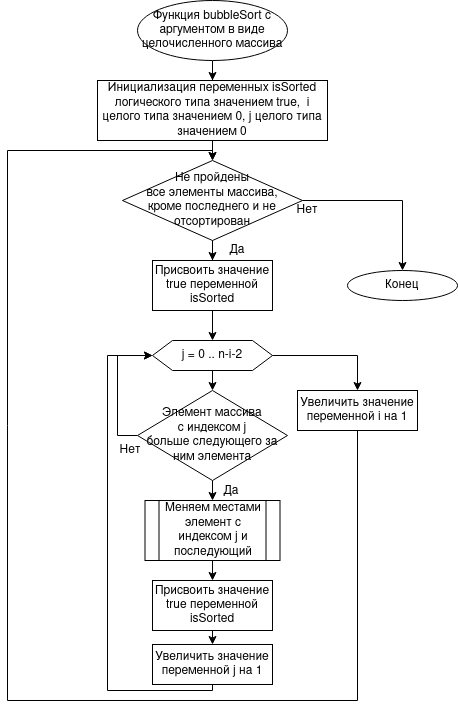

The diagram above was exported from draw.io. Its source (the exported page's mxGraphModel, read from the mxfile embedded in the PNG):
<mxGraphModel dx="1350" dy="775" grid="1" gridSize="10" guides="1" tooltips="1" connect="1" arrows="1" fold="1" page="1" pageScale="1" pageWidth="827" pageHeight="1169" math="0" shadow="0">
  <root>
    <mxCell id="0" />
    <mxCell id="1" parent="0" />
    <mxCell id="1MqMGUgqvgJ_4aUJD6ZP-3" value="Конец" style="ellipse;whiteSpace=wrap;html=1;" parent="1" vertex="1">
      <mxGeometry x="540" y="330" width="110" height="30" as="geometry" />
    </mxCell>
    <mxCell id="uFD2I2DC4RyyfeL5mDGn-2" style="edgeStyle=orthogonalEdgeStyle;rounded=0;orthogonalLoop=1;jettySize=auto;html=1;exitX=0.5;exitY=1;exitDx=0;exitDy=0;" edge="1" parent="1" source="1MqMGUgqvgJ_4aUJD6ZP-5" target="uFD2I2DC4RyyfeL5mDGn-1">
      <mxGeometry relative="1" as="geometry" />
    </mxCell>
    <mxCell id="1MqMGUgqvgJ_4aUJD6ZP-5" value="Функция bubbleSort с аргументом в виде целочисленного массива" style="ellipse;whiteSpace=wrap;html=1;" parent="1" vertex="1">
      <mxGeometry x="330" y="60" width="150" height="60" as="geometry" />
    </mxCell>
    <mxCell id="0H8FsdntGIyR3MIeh9-7-9" style="edgeStyle=orthogonalEdgeStyle;rounded=0;orthogonalLoop=1;jettySize=auto;html=1;exitX=0.5;exitY=1;exitDx=0;exitDy=0;entryX=0;entryY=0.5;entryDx=0;entryDy=0;" parent="1" source="lVqJzhKkKWrJ_qnznq_F-7" edge="1">
      <mxGeometry relative="1" as="geometry">
        <Array as="points">
          <mxPoint x="318" y="550" />
          <mxPoint x="220" y="550" />
          <mxPoint x="220" y="280" />
        </Array>
        <mxPoint x="360" y="280" as="targetPoint" />
      </mxGeometry>
    </mxCell>
    <mxCell id="lVqJzhKkKWrJ_qnznq_F-19" style="edgeStyle=orthogonalEdgeStyle;rounded=0;orthogonalLoop=1;jettySize=auto;html=1;exitX=0.5;exitY=1;exitDx=0;exitDy=0;entryX=0;entryY=0.5;entryDx=0;entryDy=0;" parent="1" source="lVqJzhKkKWrJ_qnznq_F-17" edge="1">
      <mxGeometry relative="1" as="geometry">
        <Array as="points">
          <mxPoint x="568" y="600" />
          <mxPoint x="190" y="600" />
          <mxPoint x="190" y="220" />
        </Array>
        <mxPoint x="360" y="220" as="targetPoint" />
      </mxGeometry>
    </mxCell>
    <mxCell id="uFD2I2DC4RyyfeL5mDGn-4" style="edgeStyle=orthogonalEdgeStyle;rounded=0;orthogonalLoop=1;jettySize=auto;html=1;exitX=0.5;exitY=1;exitDx=0;exitDy=0;entryX=0.5;entryY=0;entryDx=0;entryDy=0;" edge="1" parent="1" source="uFD2I2DC4RyyfeL5mDGn-1" target="uFD2I2DC4RyyfeL5mDGn-3">
      <mxGeometry relative="1" as="geometry" />
    </mxCell>
    <mxCell id="uFD2I2DC4RyyfeL5mDGn-1" value="Инициализация переменных isSorted логического типа значением true,&amp;nbsp; i целого типа значением 0, j целого типа значением 0" style="rounded=0;whiteSpace=wrap;html=1;" vertex="1" parent="1">
      <mxGeometry x="290" y="140" width="230" height="60" as="geometry" />
    </mxCell>
    <mxCell id="uFD2I2DC4RyyfeL5mDGn-10" style="edgeStyle=orthogonalEdgeStyle;rounded=0;orthogonalLoop=1;jettySize=auto;html=1;exitX=0.5;exitY=1;exitDx=0;exitDy=0;" edge="1" parent="1" source="uFD2I2DC4RyyfeL5mDGn-3" target="uFD2I2DC4RyyfeL5mDGn-5">
      <mxGeometry relative="1" as="geometry" />
    </mxCell>
    <mxCell id="uFD2I2DC4RyyfeL5mDGn-25" style="edgeStyle=orthogonalEdgeStyle;rounded=0;orthogonalLoop=1;jettySize=auto;html=1;exitX=1;exitY=0.5;exitDx=0;exitDy=0;" edge="1" parent="1" source="uFD2I2DC4RyyfeL5mDGn-3" target="1MqMGUgqvgJ_4aUJD6ZP-3">
      <mxGeometry relative="1" as="geometry" />
    </mxCell>
    <mxCell id="uFD2I2DC4RyyfeL5mDGn-3" value="&lt;div&gt;Не пройдены &lt;br&gt;&lt;/div&gt;&lt;div&gt;все элементы массива, &lt;br&gt;&lt;/div&gt;&lt;div&gt;кроме последнего и не отсортирован&lt;/div&gt;" style="rhombus;whiteSpace=wrap;html=1;" vertex="1" parent="1">
      <mxGeometry x="315" y="220" width="180" height="80" as="geometry" />
    </mxCell>
    <mxCell id="uFD2I2DC4RyyfeL5mDGn-12" style="edgeStyle=orthogonalEdgeStyle;rounded=0;orthogonalLoop=1;jettySize=auto;html=1;exitX=0.5;exitY=1;exitDx=0;exitDy=0;entryX=0.5;entryY=0;entryDx=0;entryDy=0;" edge="1" parent="1" source="uFD2I2DC4RyyfeL5mDGn-5" target="uFD2I2DC4RyyfeL5mDGn-11">
      <mxGeometry relative="1" as="geometry" />
    </mxCell>
    <mxCell id="uFD2I2DC4RyyfeL5mDGn-5" value="Присвоить значение true переменной isSorted" style="rounded=0;whiteSpace=wrap;html=1;" vertex="1" parent="1">
      <mxGeometry x="345" y="320" width="120" height="50" as="geometry" />
    </mxCell>
    <mxCell id="uFD2I2DC4RyyfeL5mDGn-14" style="edgeStyle=orthogonalEdgeStyle;rounded=0;orthogonalLoop=1;jettySize=auto;html=1;exitX=0.5;exitY=1;exitDx=0;exitDy=0;entryX=0.5;entryY=0;entryDx=0;entryDy=0;" edge="1" parent="1" source="uFD2I2DC4RyyfeL5mDGn-11" target="uFD2I2DC4RyyfeL5mDGn-13">
      <mxGeometry relative="1" as="geometry" />
    </mxCell>
    <mxCell id="uFD2I2DC4RyyfeL5mDGn-21" style="edgeStyle=orthogonalEdgeStyle;rounded=0;orthogonalLoop=1;jettySize=auto;html=1;exitX=1;exitY=0.5;exitDx=0;exitDy=0;entryX=0.5;entryY=0;entryDx=0;entryDy=0;" edge="1" parent="1" source="uFD2I2DC4RyyfeL5mDGn-11" target="uFD2I2DC4RyyfeL5mDGn-20">
      <mxGeometry relative="1" as="geometry" />
    </mxCell>
    <mxCell id="uFD2I2DC4RyyfeL5mDGn-11" value="j = 0 .. n-i-2" style="shape=hexagon;perimeter=hexagonPerimeter2;whiteSpace=wrap;html=1;fixedSize=1;" vertex="1" parent="1">
      <mxGeometry x="345" y="400" width="120" height="30" as="geometry" />
    </mxCell>
    <mxCell id="uFD2I2DC4RyyfeL5mDGn-16" style="edgeStyle=orthogonalEdgeStyle;rounded=0;orthogonalLoop=1;jettySize=auto;html=1;exitX=0.5;exitY=1;exitDx=0;exitDy=0;entryX=0.5;entryY=0;entryDx=0;entryDy=0;" edge="1" parent="1" source="uFD2I2DC4RyyfeL5mDGn-13" target="uFD2I2DC4RyyfeL5mDGn-15">
      <mxGeometry relative="1" as="geometry" />
    </mxCell>
    <mxCell id="uFD2I2DC4RyyfeL5mDGn-28" style="edgeStyle=orthogonalEdgeStyle;rounded=0;orthogonalLoop=1;jettySize=auto;html=1;exitX=0;exitY=0.5;exitDx=0;exitDy=0;entryX=0;entryY=0.5;entryDx=0;entryDy=0;" edge="1" parent="1" source="uFD2I2DC4RyyfeL5mDGn-13" target="uFD2I2DC4RyyfeL5mDGn-11">
      <mxGeometry relative="1" as="geometry" />
    </mxCell>
    <mxCell id="uFD2I2DC4RyyfeL5mDGn-13" value="&lt;div&gt;Элемент массива&lt;/div&gt;&lt;div&gt; с индексом j &lt;br&gt;&lt;/div&gt;&lt;div&gt;больше следующего за ним элемента&lt;/div&gt;" style="rhombus;whiteSpace=wrap;html=1;" vertex="1" parent="1">
      <mxGeometry x="330" y="450" width="150" height="90" as="geometry" />
    </mxCell>
    <mxCell id="uFD2I2DC4RyyfeL5mDGn-18" style="edgeStyle=orthogonalEdgeStyle;rounded=0;orthogonalLoop=1;jettySize=auto;html=1;exitX=0.5;exitY=1;exitDx=0;exitDy=0;entryX=0.5;entryY=0;entryDx=0;entryDy=0;" edge="1" parent="1" source="uFD2I2DC4RyyfeL5mDGn-15" target="uFD2I2DC4RyyfeL5mDGn-17">
      <mxGeometry relative="1" as="geometry" />
    </mxCell>
    <mxCell id="uFD2I2DC4RyyfeL5mDGn-15" value="Меняем местами элемент с индексом j и последующий" style="shape=process;whiteSpace=wrap;html=1;backgroundOutline=1;" vertex="1" parent="1">
      <mxGeometry x="337.5" y="560" width="135" height="60" as="geometry" />
    </mxCell>
    <mxCell id="uFD2I2DC4RyyfeL5mDGn-23" style="edgeStyle=orthogonalEdgeStyle;rounded=0;orthogonalLoop=1;jettySize=auto;html=1;exitX=0.5;exitY=1;exitDx=0;exitDy=0;entryX=0.5;entryY=0;entryDx=0;entryDy=0;" edge="1" parent="1" source="uFD2I2DC4RyyfeL5mDGn-17" target="uFD2I2DC4RyyfeL5mDGn-19">
      <mxGeometry relative="1" as="geometry" />
    </mxCell>
    <mxCell id="uFD2I2DC4RyyfeL5mDGn-17" value="Присвоить значение true переменной isSorted" style="rounded=0;whiteSpace=wrap;html=1;" vertex="1" parent="1">
      <mxGeometry x="345" y="640" width="120" height="50" as="geometry" />
    </mxCell>
    <mxCell id="uFD2I2DC4RyyfeL5mDGn-24" style="edgeStyle=orthogonalEdgeStyle;rounded=0;orthogonalLoop=1;jettySize=auto;html=1;exitX=0.5;exitY=1;exitDx=0;exitDy=0;entryX=0;entryY=0.5;entryDx=0;entryDy=0;" edge="1" parent="1" source="uFD2I2DC4RyyfeL5mDGn-19" target="uFD2I2DC4RyyfeL5mDGn-11">
      <mxGeometry relative="1" as="geometry">
        <mxPoint x="300" y="410" as="targetPoint" />
        <Array as="points">
          <mxPoint x="405" y="750" />
          <mxPoint x="300" y="750" />
          <mxPoint x="300" y="415" />
        </Array>
      </mxGeometry>
    </mxCell>
    <mxCell id="uFD2I2DC4RyyfeL5mDGn-19" value="Увеличить значение переменной j на 1" style="rounded=0;whiteSpace=wrap;html=1;" vertex="1" parent="1">
      <mxGeometry x="345" y="704" width="120" height="40" as="geometry" />
    </mxCell>
    <mxCell id="uFD2I2DC4RyyfeL5mDGn-22" style="edgeStyle=orthogonalEdgeStyle;rounded=0;orthogonalLoop=1;jettySize=auto;html=1;exitX=0.5;exitY=1;exitDx=0;exitDy=0;entryX=0.5;entryY=0;entryDx=0;entryDy=0;" edge="1" parent="1" source="uFD2I2DC4RyyfeL5mDGn-20" target="uFD2I2DC4RyyfeL5mDGn-3">
      <mxGeometry relative="1" as="geometry">
        <Array as="points">
          <mxPoint x="550" y="760" />
          <mxPoint x="200" y="760" />
          <mxPoint x="200" y="210" />
          <mxPoint x="405" y="210" />
        </Array>
      </mxGeometry>
    </mxCell>
    <mxCell id="uFD2I2DC4RyyfeL5mDGn-20" value="Увеличить значение переменной i на 1" style="rounded=0;whiteSpace=wrap;html=1;" vertex="1" parent="1">
      <mxGeometry x="490" y="450" width="120" height="40" as="geometry" />
    </mxCell>
    <mxCell id="uFD2I2DC4RyyfeL5mDGn-26" value="Да" style="text;html=1;strokeColor=none;fillColor=none;align=center;verticalAlign=middle;whiteSpace=wrap;rounded=0;" vertex="1" parent="1">
      <mxGeometry x="410" y="300" width="40" height="20" as="geometry" />
    </mxCell>
    <mxCell id="uFD2I2DC4RyyfeL5mDGn-27" value="Да" style="text;html=1;strokeColor=none;fillColor=none;align=center;verticalAlign=middle;whiteSpace=wrap;rounded=0;" vertex="1" parent="1">
      <mxGeometry x="404" y="541" width="40" height="20" as="geometry" />
    </mxCell>
    <mxCell id="uFD2I2DC4RyyfeL5mDGn-29" value="Нет" style="text;html=1;strokeColor=none;fillColor=none;align=center;verticalAlign=middle;whiteSpace=wrap;rounded=0;" vertex="1" parent="1">
      <mxGeometry x="480" y="260" width="40" height="20" as="geometry" />
    </mxCell>
    <mxCell id="uFD2I2DC4RyyfeL5mDGn-30" value="Нет" style="text;html=1;strokeColor=none;fillColor=none;align=center;verticalAlign=middle;whiteSpace=wrap;rounded=0;" vertex="1" parent="1">
      <mxGeometry x="303" y="500" width="40" height="20" as="geometry" />
    </mxCell>
  </root>
</mxGraphModel>